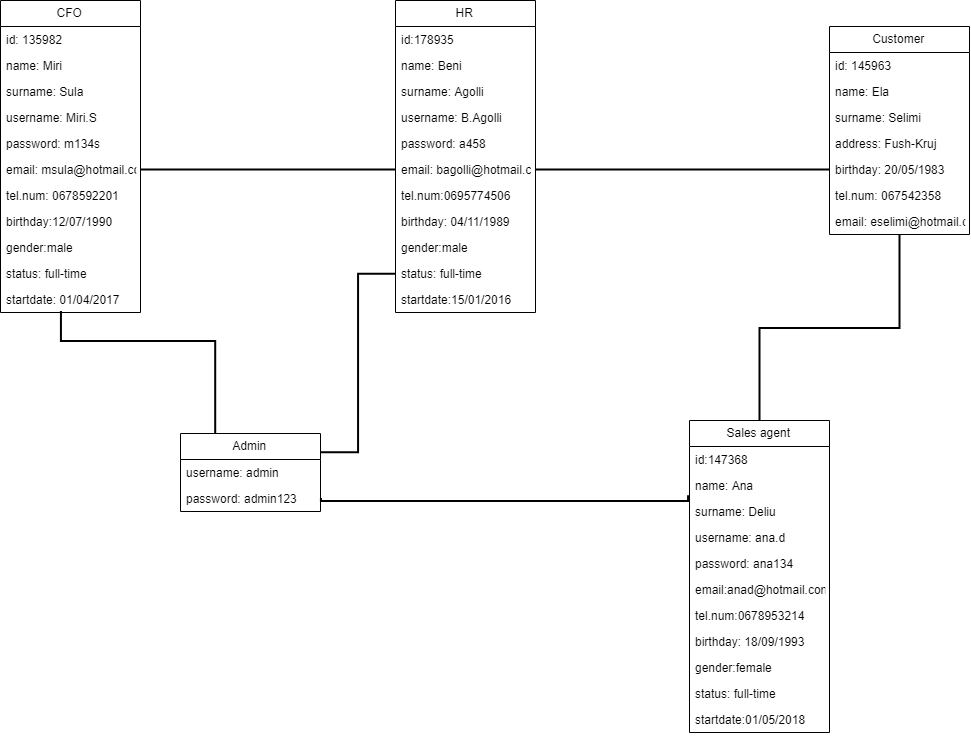

The diagram above was exported from draw.io. Its source (the exported page's mxGraphModel, read from the mxfile embedded in the PNG):
<mxGraphModel dx="1341" dy="621" grid="1" gridSize="10" guides="1" tooltips="1" connect="1" arrows="1" fold="1" page="1" pageScale="1" pageWidth="1700" pageHeight="1100" math="0" shadow="0">
  <root>
    <mxCell id="0" />
    <mxCell id="1" parent="0" />
    <mxCell id="l1Zx8sbRqDVd8nEYKSYx-9" value="CFO" style="swimlane;fontStyle=0;childLayout=stackLayout;horizontal=1;startSize=26;horizontalStack=0;resizeParent=1;resizeParentMax=0;resizeLast=0;collapsible=1;marginBottom=0;" vertex="1" parent="1">
      <mxGeometry x="20" y="130" width="140" height="312" as="geometry" />
    </mxCell>
    <mxCell id="l1Zx8sbRqDVd8nEYKSYx-10" value="id: 135982" style="text;strokeColor=none;fillColor=none;align=left;verticalAlign=top;spacingLeft=4;spacingRight=4;overflow=hidden;rotatable=0;points=[[0,0.5],[1,0.5]];portConstraint=eastwest;" vertex="1" parent="l1Zx8sbRqDVd8nEYKSYx-9">
      <mxGeometry y="26" width="140" height="26" as="geometry" />
    </mxCell>
    <mxCell id="l1Zx8sbRqDVd8nEYKSYx-11" value="name: Miri" style="text;strokeColor=none;fillColor=none;align=left;verticalAlign=top;spacingLeft=4;spacingRight=4;overflow=hidden;rotatable=0;points=[[0,0.5],[1,0.5]];portConstraint=eastwest;" vertex="1" parent="l1Zx8sbRqDVd8nEYKSYx-9">
      <mxGeometry y="52" width="140" height="26" as="geometry" />
    </mxCell>
    <mxCell id="l1Zx8sbRqDVd8nEYKSYx-12" value="surname: Sula" style="text;strokeColor=none;fillColor=none;align=left;verticalAlign=top;spacingLeft=4;spacingRight=4;overflow=hidden;rotatable=0;points=[[0,0.5],[1,0.5]];portConstraint=eastwest;" vertex="1" parent="l1Zx8sbRqDVd8nEYKSYx-9">
      <mxGeometry y="78" width="140" height="26" as="geometry" />
    </mxCell>
    <mxCell id="l1Zx8sbRqDVd8nEYKSYx-13" value="username: Miri.S" style="text;strokeColor=none;fillColor=none;align=left;verticalAlign=top;spacingLeft=4;spacingRight=4;overflow=hidden;rotatable=0;points=[[0,0.5],[1,0.5]];portConstraint=eastwest;" vertex="1" parent="l1Zx8sbRqDVd8nEYKSYx-9">
      <mxGeometry y="104" width="140" height="26" as="geometry" />
    </mxCell>
    <mxCell id="l1Zx8sbRqDVd8nEYKSYx-14" value="password: m134s" style="text;strokeColor=none;fillColor=none;align=left;verticalAlign=top;spacingLeft=4;spacingRight=4;overflow=hidden;rotatable=0;points=[[0,0.5],[1,0.5]];portConstraint=eastwest;" vertex="1" parent="l1Zx8sbRqDVd8nEYKSYx-9">
      <mxGeometry y="130" width="140" height="26" as="geometry" />
    </mxCell>
    <mxCell id="l1Zx8sbRqDVd8nEYKSYx-16" value="email: msula@hotmail.com" style="text;strokeColor=none;fillColor=none;align=left;verticalAlign=top;spacingLeft=4;spacingRight=4;overflow=hidden;rotatable=0;points=[[0,0.5],[1,0.5]];portConstraint=eastwest;" vertex="1" parent="l1Zx8sbRqDVd8nEYKSYx-9">
      <mxGeometry y="156" width="140" height="26" as="geometry" />
    </mxCell>
    <mxCell id="l1Zx8sbRqDVd8nEYKSYx-18" value="tel.num: 0678592201" style="text;strokeColor=none;fillColor=none;align=left;verticalAlign=top;spacingLeft=4;spacingRight=4;overflow=hidden;rotatable=0;points=[[0,0.5],[1,0.5]];portConstraint=eastwest;" vertex="1" parent="l1Zx8sbRqDVd8nEYKSYx-9">
      <mxGeometry y="182" width="140" height="26" as="geometry" />
    </mxCell>
    <mxCell id="l1Zx8sbRqDVd8nEYKSYx-15" value="birthday:12/07/1990" style="text;strokeColor=none;fillColor=none;align=left;verticalAlign=top;spacingLeft=4;spacingRight=4;overflow=hidden;rotatable=0;points=[[0,0.5],[1,0.5]];portConstraint=eastwest;" vertex="1" parent="l1Zx8sbRqDVd8nEYKSYx-9">
      <mxGeometry y="208" width="140" height="26" as="geometry" />
    </mxCell>
    <mxCell id="l1Zx8sbRqDVd8nEYKSYx-17" value="gender:male" style="text;strokeColor=none;fillColor=none;align=left;verticalAlign=top;spacingLeft=4;spacingRight=4;overflow=hidden;rotatable=0;points=[[0,0.5],[1,0.5]];portConstraint=eastwest;" vertex="1" parent="l1Zx8sbRqDVd8nEYKSYx-9">
      <mxGeometry y="234" width="140" height="26" as="geometry" />
    </mxCell>
    <mxCell id="l1Zx8sbRqDVd8nEYKSYx-19" value="status: full-time" style="text;strokeColor=none;fillColor=none;align=left;verticalAlign=top;spacingLeft=4;spacingRight=4;overflow=hidden;rotatable=0;points=[[0,0.5],[1,0.5]];portConstraint=eastwest;" vertex="1" parent="l1Zx8sbRqDVd8nEYKSYx-9">
      <mxGeometry y="260" width="140" height="26" as="geometry" />
    </mxCell>
    <mxCell id="l1Zx8sbRqDVd8nEYKSYx-20" value="startdate: 01/04/2017" style="text;strokeColor=none;fillColor=none;align=left;verticalAlign=top;spacingLeft=4;spacingRight=4;overflow=hidden;rotatable=0;points=[[0,0.5],[1,0.5]];portConstraint=eastwest;" vertex="1" parent="l1Zx8sbRqDVd8nEYKSYx-9">
      <mxGeometry y="286" width="140" height="26" as="geometry" />
    </mxCell>
    <mxCell id="l1Zx8sbRqDVd8nEYKSYx-29" value="HR" style="swimlane;fontStyle=0;childLayout=stackLayout;horizontal=1;startSize=26;horizontalStack=0;resizeParent=1;resizeParentMax=0;resizeLast=0;collapsible=1;marginBottom=0;" vertex="1" parent="1">
      <mxGeometry x="415" y="130" width="140" height="312" as="geometry" />
    </mxCell>
    <mxCell id="l1Zx8sbRqDVd8nEYKSYx-30" value="id:178935" style="text;strokeColor=none;fillColor=none;align=left;verticalAlign=top;spacingLeft=4;spacingRight=4;overflow=hidden;rotatable=0;points=[[0,0.5],[1,0.5]];portConstraint=eastwest;" vertex="1" parent="l1Zx8sbRqDVd8nEYKSYx-29">
      <mxGeometry y="26" width="140" height="26" as="geometry" />
    </mxCell>
    <mxCell id="l1Zx8sbRqDVd8nEYKSYx-31" value="name: Beni" style="text;strokeColor=none;fillColor=none;align=left;verticalAlign=top;spacingLeft=4;spacingRight=4;overflow=hidden;rotatable=0;points=[[0,0.5],[1,0.5]];portConstraint=eastwest;" vertex="1" parent="l1Zx8sbRqDVd8nEYKSYx-29">
      <mxGeometry y="52" width="140" height="26" as="geometry" />
    </mxCell>
    <mxCell id="l1Zx8sbRqDVd8nEYKSYx-32" value="surname: Agolli" style="text;strokeColor=none;fillColor=none;align=left;verticalAlign=top;spacingLeft=4;spacingRight=4;overflow=hidden;rotatable=0;points=[[0,0.5],[1,0.5]];portConstraint=eastwest;" vertex="1" parent="l1Zx8sbRqDVd8nEYKSYx-29">
      <mxGeometry y="78" width="140" height="26" as="geometry" />
    </mxCell>
    <mxCell id="l1Zx8sbRqDVd8nEYKSYx-33" value="username: B.Agolli" style="text;strokeColor=none;fillColor=none;align=left;verticalAlign=top;spacingLeft=4;spacingRight=4;overflow=hidden;rotatable=0;points=[[0,0.5],[1,0.5]];portConstraint=eastwest;" vertex="1" parent="l1Zx8sbRqDVd8nEYKSYx-29">
      <mxGeometry y="104" width="140" height="26" as="geometry" />
    </mxCell>
    <mxCell id="l1Zx8sbRqDVd8nEYKSYx-34" value="password: a458" style="text;strokeColor=none;fillColor=none;align=left;verticalAlign=top;spacingLeft=4;spacingRight=4;overflow=hidden;rotatable=0;points=[[0,0.5],[1,0.5]];portConstraint=eastwest;" vertex="1" parent="l1Zx8sbRqDVd8nEYKSYx-29">
      <mxGeometry y="130" width="140" height="26" as="geometry" />
    </mxCell>
    <mxCell id="l1Zx8sbRqDVd8nEYKSYx-35" value="email: bagolli@hotmail.com" style="text;strokeColor=none;fillColor=none;align=left;verticalAlign=top;spacingLeft=4;spacingRight=4;overflow=hidden;rotatable=0;points=[[0,0.5],[1,0.5]];portConstraint=eastwest;" vertex="1" parent="l1Zx8sbRqDVd8nEYKSYx-29">
      <mxGeometry y="156" width="140" height="26" as="geometry" />
    </mxCell>
    <mxCell id="l1Zx8sbRqDVd8nEYKSYx-36" value="tel.num:0695774506" style="text;strokeColor=none;fillColor=none;align=left;verticalAlign=top;spacingLeft=4;spacingRight=4;overflow=hidden;rotatable=0;points=[[0,0.5],[1,0.5]];portConstraint=eastwest;" vertex="1" parent="l1Zx8sbRqDVd8nEYKSYx-29">
      <mxGeometry y="182" width="140" height="26" as="geometry" />
    </mxCell>
    <mxCell id="l1Zx8sbRqDVd8nEYKSYx-37" value="birthday: 04/11/1989" style="text;strokeColor=none;fillColor=none;align=left;verticalAlign=top;spacingLeft=4;spacingRight=4;overflow=hidden;rotatable=0;points=[[0,0.5],[1,0.5]];portConstraint=eastwest;" vertex="1" parent="l1Zx8sbRqDVd8nEYKSYx-29">
      <mxGeometry y="208" width="140" height="26" as="geometry" />
    </mxCell>
    <mxCell id="l1Zx8sbRqDVd8nEYKSYx-38" value="gender:male" style="text;strokeColor=none;fillColor=none;align=left;verticalAlign=top;spacingLeft=4;spacingRight=4;overflow=hidden;rotatable=0;points=[[0,0.5],[1,0.5]];portConstraint=eastwest;" vertex="1" parent="l1Zx8sbRqDVd8nEYKSYx-29">
      <mxGeometry y="234" width="140" height="26" as="geometry" />
    </mxCell>
    <mxCell id="l1Zx8sbRqDVd8nEYKSYx-39" value="status: full-time" style="text;strokeColor=none;fillColor=none;align=left;verticalAlign=top;spacingLeft=4;spacingRight=4;overflow=hidden;rotatable=0;points=[[0,0.5],[1,0.5]];portConstraint=eastwest;" vertex="1" parent="l1Zx8sbRqDVd8nEYKSYx-29">
      <mxGeometry y="260" width="140" height="26" as="geometry" />
    </mxCell>
    <mxCell id="l1Zx8sbRqDVd8nEYKSYx-40" value="startdate:15/01/2016" style="text;strokeColor=none;fillColor=none;align=left;verticalAlign=top;spacingLeft=4;spacingRight=4;overflow=hidden;rotatable=0;points=[[0,0.5],[1,0.5]];portConstraint=eastwest;" vertex="1" parent="l1Zx8sbRqDVd8nEYKSYx-29">
      <mxGeometry y="286" width="140" height="26" as="geometry" />
    </mxCell>
    <mxCell id="l1Zx8sbRqDVd8nEYKSYx-83" style="edgeStyle=orthogonalEdgeStyle;rounded=0;orthogonalLoop=1;jettySize=auto;html=1;endArrow=none;endFill=0;strokeWidth=2;align=center;" edge="1" parent="1" source="l1Zx8sbRqDVd8nEYKSYx-41" target="l1Zx8sbRqDVd8nEYKSYx-53">
      <mxGeometry relative="1" as="geometry" />
    </mxCell>
    <mxCell id="l1Zx8sbRqDVd8nEYKSYx-41" value="Customer" style="swimlane;fontStyle=0;childLayout=stackLayout;horizontal=1;startSize=26;fillColor=none;horizontalStack=0;resizeParent=1;resizeParentMax=0;resizeLast=0;collapsible=1;marginBottom=0;" vertex="1" parent="1">
      <mxGeometry x="849" y="156" width="140" height="208" as="geometry" />
    </mxCell>
    <mxCell id="l1Zx8sbRqDVd8nEYKSYx-42" value="id: 145963" style="text;strokeColor=none;fillColor=none;align=left;verticalAlign=top;spacingLeft=4;spacingRight=4;overflow=hidden;rotatable=0;points=[[0,0.5],[1,0.5]];portConstraint=eastwest;" vertex="1" parent="l1Zx8sbRqDVd8nEYKSYx-41">
      <mxGeometry y="26" width="140" height="26" as="geometry" />
    </mxCell>
    <mxCell id="l1Zx8sbRqDVd8nEYKSYx-43" value="name: Ela" style="text;strokeColor=none;fillColor=none;align=left;verticalAlign=top;spacingLeft=4;spacingRight=4;overflow=hidden;rotatable=0;points=[[0,0.5],[1,0.5]];portConstraint=eastwest;" vertex="1" parent="l1Zx8sbRqDVd8nEYKSYx-41">
      <mxGeometry y="52" width="140" height="26" as="geometry" />
    </mxCell>
    <mxCell id="l1Zx8sbRqDVd8nEYKSYx-44" value="surname: Selimi" style="text;strokeColor=none;fillColor=none;align=left;verticalAlign=top;spacingLeft=4;spacingRight=4;overflow=hidden;rotatable=0;points=[[0,0.5],[1,0.5]];portConstraint=eastwest;" vertex="1" parent="l1Zx8sbRqDVd8nEYKSYx-41">
      <mxGeometry y="78" width="140" height="26" as="geometry" />
    </mxCell>
    <mxCell id="l1Zx8sbRqDVd8nEYKSYx-45" value="address: Fush-Kruj" style="text;strokeColor=none;fillColor=none;align=left;verticalAlign=top;spacingLeft=4;spacingRight=4;overflow=hidden;rotatable=0;points=[[0,0.5],[1,0.5]];portConstraint=eastwest;" vertex="1" parent="l1Zx8sbRqDVd8nEYKSYx-41">
      <mxGeometry y="104" width="140" height="26" as="geometry" />
    </mxCell>
    <mxCell id="l1Zx8sbRqDVd8nEYKSYx-46" value="birthday: 20/05/1983" style="text;strokeColor=none;fillColor=none;align=left;verticalAlign=top;spacingLeft=4;spacingRight=4;overflow=hidden;rotatable=0;points=[[0,0.5],[1,0.5]];portConstraint=eastwest;" vertex="1" parent="l1Zx8sbRqDVd8nEYKSYx-41">
      <mxGeometry y="130" width="140" height="26" as="geometry" />
    </mxCell>
    <mxCell id="l1Zx8sbRqDVd8nEYKSYx-47" value="tel.num: 067542358" style="text;strokeColor=none;fillColor=none;align=left;verticalAlign=top;spacingLeft=4;spacingRight=4;overflow=hidden;rotatable=0;points=[[0,0.5],[1,0.5]];portConstraint=eastwest;" vertex="1" parent="l1Zx8sbRqDVd8nEYKSYx-41">
      <mxGeometry y="156" width="140" height="26" as="geometry" />
    </mxCell>
    <mxCell id="l1Zx8sbRqDVd8nEYKSYx-48" value="email: eselimi@hotmail.com" style="text;strokeColor=none;fillColor=none;align=left;verticalAlign=top;spacingLeft=4;spacingRight=4;overflow=hidden;rotatable=0;points=[[0,0.5],[1,0.5]];portConstraint=eastwest;" vertex="1" parent="l1Zx8sbRqDVd8nEYKSYx-41">
      <mxGeometry y="182" width="140" height="26" as="geometry" />
    </mxCell>
    <mxCell id="l1Zx8sbRqDVd8nEYKSYx-53" value="Sales agent" style="swimlane;fontStyle=0;childLayout=stackLayout;horizontal=1;startSize=26;horizontalStack=0;resizeParent=1;resizeParentMax=0;resizeLast=0;collapsible=1;marginBottom=0;" vertex="1" parent="1">
      <mxGeometry x="709" y="550" width="140" height="312" as="geometry" />
    </mxCell>
    <mxCell id="l1Zx8sbRqDVd8nEYKSYx-54" value="id:147368" style="text;strokeColor=none;fillColor=none;align=left;verticalAlign=top;spacingLeft=4;spacingRight=4;overflow=hidden;rotatable=0;points=[[0,0.5],[1,0.5]];portConstraint=eastwest;" vertex="1" parent="l1Zx8sbRqDVd8nEYKSYx-53">
      <mxGeometry y="26" width="140" height="26" as="geometry" />
    </mxCell>
    <mxCell id="l1Zx8sbRqDVd8nEYKSYx-55" value="name: Ana" style="text;strokeColor=none;fillColor=none;align=left;verticalAlign=top;spacingLeft=4;spacingRight=4;overflow=hidden;rotatable=0;points=[[0,0.5],[1,0.5]];portConstraint=eastwest;" vertex="1" parent="l1Zx8sbRqDVd8nEYKSYx-53">
      <mxGeometry y="52" width="140" height="26" as="geometry" />
    </mxCell>
    <mxCell id="l1Zx8sbRqDVd8nEYKSYx-56" value="surname: Deliu" style="text;strokeColor=none;fillColor=none;align=left;verticalAlign=top;spacingLeft=4;spacingRight=4;overflow=hidden;rotatable=0;points=[[0,0.5],[1,0.5]];portConstraint=eastwest;" vertex="1" parent="l1Zx8sbRqDVd8nEYKSYx-53">
      <mxGeometry y="78" width="140" height="26" as="geometry" />
    </mxCell>
    <mxCell id="l1Zx8sbRqDVd8nEYKSYx-57" value="username: ana.d" style="text;strokeColor=none;fillColor=none;align=left;verticalAlign=top;spacingLeft=4;spacingRight=4;overflow=hidden;rotatable=0;points=[[0,0.5],[1,0.5]];portConstraint=eastwest;" vertex="1" parent="l1Zx8sbRqDVd8nEYKSYx-53">
      <mxGeometry y="104" width="140" height="26" as="geometry" />
    </mxCell>
    <mxCell id="l1Zx8sbRqDVd8nEYKSYx-58" value="password: ana134" style="text;strokeColor=none;fillColor=none;align=left;verticalAlign=top;spacingLeft=4;spacingRight=4;overflow=hidden;rotatable=0;points=[[0,0.5],[1,0.5]];portConstraint=eastwest;" vertex="1" parent="l1Zx8sbRqDVd8nEYKSYx-53">
      <mxGeometry y="130" width="140" height="26" as="geometry" />
    </mxCell>
    <mxCell id="l1Zx8sbRqDVd8nEYKSYx-59" value="email:anad@hotmail.com" style="text;strokeColor=none;fillColor=none;align=left;verticalAlign=top;spacingLeft=4;spacingRight=4;overflow=hidden;rotatable=0;points=[[0,0.5],[1,0.5]];portConstraint=eastwest;" vertex="1" parent="l1Zx8sbRqDVd8nEYKSYx-53">
      <mxGeometry y="156" width="140" height="26" as="geometry" />
    </mxCell>
    <mxCell id="l1Zx8sbRqDVd8nEYKSYx-60" value="tel.num:0678953214" style="text;strokeColor=none;fillColor=none;align=left;verticalAlign=top;spacingLeft=4;spacingRight=4;overflow=hidden;rotatable=0;points=[[0,0.5],[1,0.5]];portConstraint=eastwest;" vertex="1" parent="l1Zx8sbRqDVd8nEYKSYx-53">
      <mxGeometry y="182" width="140" height="26" as="geometry" />
    </mxCell>
    <mxCell id="l1Zx8sbRqDVd8nEYKSYx-61" value="birthday: 18/09/1993" style="text;strokeColor=none;fillColor=none;align=left;verticalAlign=top;spacingLeft=4;spacingRight=4;overflow=hidden;rotatable=0;points=[[0,0.5],[1,0.5]];portConstraint=eastwest;" vertex="1" parent="l1Zx8sbRqDVd8nEYKSYx-53">
      <mxGeometry y="208" width="140" height="26" as="geometry" />
    </mxCell>
    <mxCell id="l1Zx8sbRqDVd8nEYKSYx-62" value="gender:female" style="text;strokeColor=none;fillColor=none;align=left;verticalAlign=top;spacingLeft=4;spacingRight=4;overflow=hidden;rotatable=0;points=[[0,0.5],[1,0.5]];portConstraint=eastwest;" vertex="1" parent="l1Zx8sbRqDVd8nEYKSYx-53">
      <mxGeometry y="234" width="140" height="26" as="geometry" />
    </mxCell>
    <mxCell id="l1Zx8sbRqDVd8nEYKSYx-63" value="status: full-time" style="text;strokeColor=none;fillColor=none;align=left;verticalAlign=top;spacingLeft=4;spacingRight=4;overflow=hidden;rotatable=0;points=[[0,0.5],[1,0.5]];portConstraint=eastwest;" vertex="1" parent="l1Zx8sbRqDVd8nEYKSYx-53">
      <mxGeometry y="260" width="140" height="26" as="geometry" />
    </mxCell>
    <mxCell id="l1Zx8sbRqDVd8nEYKSYx-64" value="startdate:01/05/2018" style="text;strokeColor=none;fillColor=none;align=left;verticalAlign=top;spacingLeft=4;spacingRight=4;overflow=hidden;rotatable=0;points=[[0,0.5],[1,0.5]];portConstraint=eastwest;" vertex="1" parent="l1Zx8sbRqDVd8nEYKSYx-53">
      <mxGeometry y="286" width="140" height="26" as="geometry" />
    </mxCell>
    <mxCell id="l1Zx8sbRqDVd8nEYKSYx-79" style="edgeStyle=orthogonalEdgeStyle;rounded=0;orthogonalLoop=1;jettySize=auto;html=1;entryX=0;entryY=0.5;entryDx=0;entryDy=0;align=center;endArrow=none;endFill=0;strokeWidth=2;" edge="1" parent="1" source="l1Zx8sbRqDVd8nEYKSYx-16" target="l1Zx8sbRqDVd8nEYKSYx-35">
      <mxGeometry relative="1" as="geometry" />
    </mxCell>
    <mxCell id="l1Zx8sbRqDVd8nEYKSYx-82" style="edgeStyle=orthogonalEdgeStyle;rounded=0;orthogonalLoop=1;jettySize=auto;html=1;entryX=0;entryY=0.5;entryDx=0;entryDy=0;endArrow=none;endFill=0;strokeWidth=2;align=center;" edge="1" parent="1" source="l1Zx8sbRqDVd8nEYKSYx-35" target="l1Zx8sbRqDVd8nEYKSYx-46">
      <mxGeometry relative="1" as="geometry" />
    </mxCell>
    <mxCell id="l1Zx8sbRqDVd8nEYKSYx-100" style="edgeStyle=orthogonalEdgeStyle;rounded=0;orthogonalLoop=1;jettySize=auto;html=1;exitX=0.25;exitY=0;exitDx=0;exitDy=0;endArrow=none;endFill=0;strokeWidth=2;align=center;entryX=0.429;entryY=0.923;entryDx=0;entryDy=0;entryPerimeter=0;" edge="1" parent="1" source="l1Zx8sbRqDVd8nEYKSYx-96" target="l1Zx8sbRqDVd8nEYKSYx-20">
      <mxGeometry relative="1" as="geometry">
        <mxPoint x="80" y="450" as="targetPoint" />
        <Array as="points">
          <mxPoint x="235" y="470" />
          <mxPoint x="80" y="470" />
        </Array>
      </mxGeometry>
    </mxCell>
    <mxCell id="l1Zx8sbRqDVd8nEYKSYx-101" style="edgeStyle=orthogonalEdgeStyle;rounded=0;orthogonalLoop=1;jettySize=auto;html=1;exitX=1;exitY=0.25;exitDx=0;exitDy=0;entryX=0;entryY=0.5;entryDx=0;entryDy=0;endArrow=none;endFill=0;strokeWidth=2;align=center;" edge="1" parent="1" source="l1Zx8sbRqDVd8nEYKSYx-96" target="l1Zx8sbRqDVd8nEYKSYx-39">
      <mxGeometry relative="1" as="geometry" />
    </mxCell>
    <mxCell id="l1Zx8sbRqDVd8nEYKSYx-96" value="Admin" style="swimlane;fontStyle=0;childLayout=stackLayout;horizontal=1;startSize=26;fillColor=none;horizontalStack=0;resizeParent=1;resizeParentMax=0;resizeLast=0;collapsible=1;marginBottom=0;html=0;" vertex="1" parent="1">
      <mxGeometry x="200" y="563" width="140" height="78" as="geometry" />
    </mxCell>
    <mxCell id="l1Zx8sbRqDVd8nEYKSYx-97" value="username: admin" style="text;strokeColor=none;fillColor=none;align=left;verticalAlign=top;spacingLeft=4;spacingRight=4;overflow=hidden;rotatable=0;points=[[0,0.5],[1,0.5]];portConstraint=eastwest;" vertex="1" parent="l1Zx8sbRqDVd8nEYKSYx-96">
      <mxGeometry y="26" width="140" height="26" as="geometry" />
    </mxCell>
    <mxCell id="l1Zx8sbRqDVd8nEYKSYx-98" value="password: admin123" style="text;strokeColor=none;fillColor=none;align=left;verticalAlign=top;spacingLeft=4;spacingRight=4;overflow=hidden;rotatable=0;points=[[0,0.5],[1,0.5]];portConstraint=eastwest;" vertex="1" parent="l1Zx8sbRqDVd8nEYKSYx-96">
      <mxGeometry y="52" width="140" height="26" as="geometry" />
    </mxCell>
    <mxCell id="l1Zx8sbRqDVd8nEYKSYx-102" style="edgeStyle=orthogonalEdgeStyle;rounded=0;orthogonalLoop=1;jettySize=auto;html=1;exitX=1;exitY=0.5;exitDx=0;exitDy=0;endArrow=none;endFill=0;strokeWidth=2;align=center;entryX=-0.01;entryY=0.874;entryDx=0;entryDy=0;entryPerimeter=0;" edge="1" parent="1" source="l1Zx8sbRqDVd8nEYKSYx-98" target="l1Zx8sbRqDVd8nEYKSYx-55">
      <mxGeometry relative="1" as="geometry">
        <mxPoint x="780" y="360" as="targetPoint" />
        <Array as="points">
          <mxPoint x="340" y="630" />
          <mxPoint x="708" y="630" />
        </Array>
      </mxGeometry>
    </mxCell>
  </root>
</mxGraphModel>